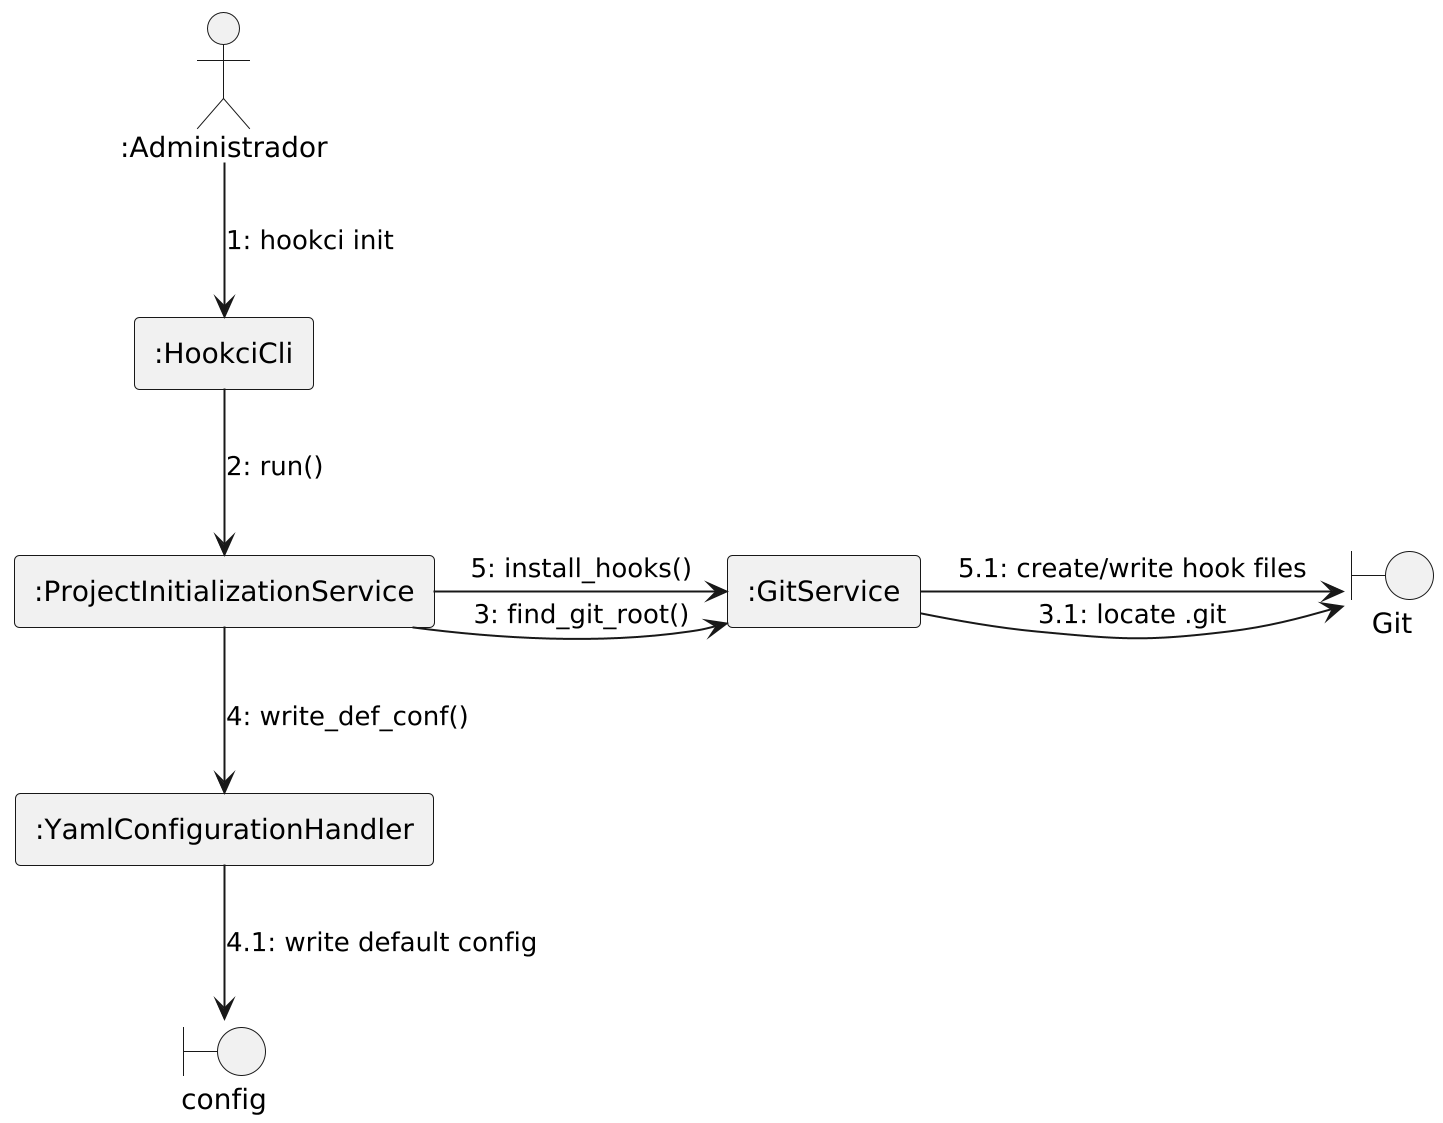

The diagram above was rendered by PlantUML. Its source (embedded in the PNG):
@startuml init
scale 2
!theme _none_
hide footbox

actor ":Administrador" as Admin
rectangle ":HookciCli" as CLI
rectangle ":ProjectInitializationService" as App
rectangle ":GitService" as GitSvc
rectangle ":YamlConfigurationHandler" as CfgHandler
boundary "Git" as GitSystem
boundary "config" as ConfigFile

Admin -down-> CLI: 1: hookci init
CLI -down-> App: 2: run()
App -right-> GitSvc: 3: find_git_root()
GitSvc -right-> GitSystem: 3.1: locate .git
App -down-> CfgHandler: 4: write_def_conf()
CfgHandler -down-> ConfigFile: 4.1: write default config
App -right-> GitSvc: 5: install_hooks()
GitSvc -right-> GitSystem: 5.1: create/write hook files
@enduml